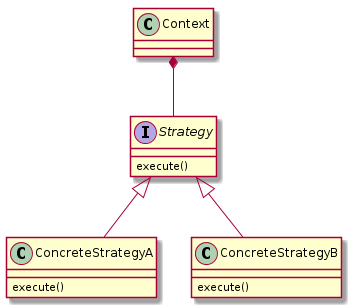

The diagram above was rendered by PlantUML. Its source (embedded in the PNG):
@startuml
interface Strategy
Strategy : execute()

Context *-- Strategy


Strategy <|-- ConcreteStrategyA
ConcreteStrategyA : execute()
Strategy <|-- ConcreteStrategyB
ConcreteStrategyB : execute()

@enduml